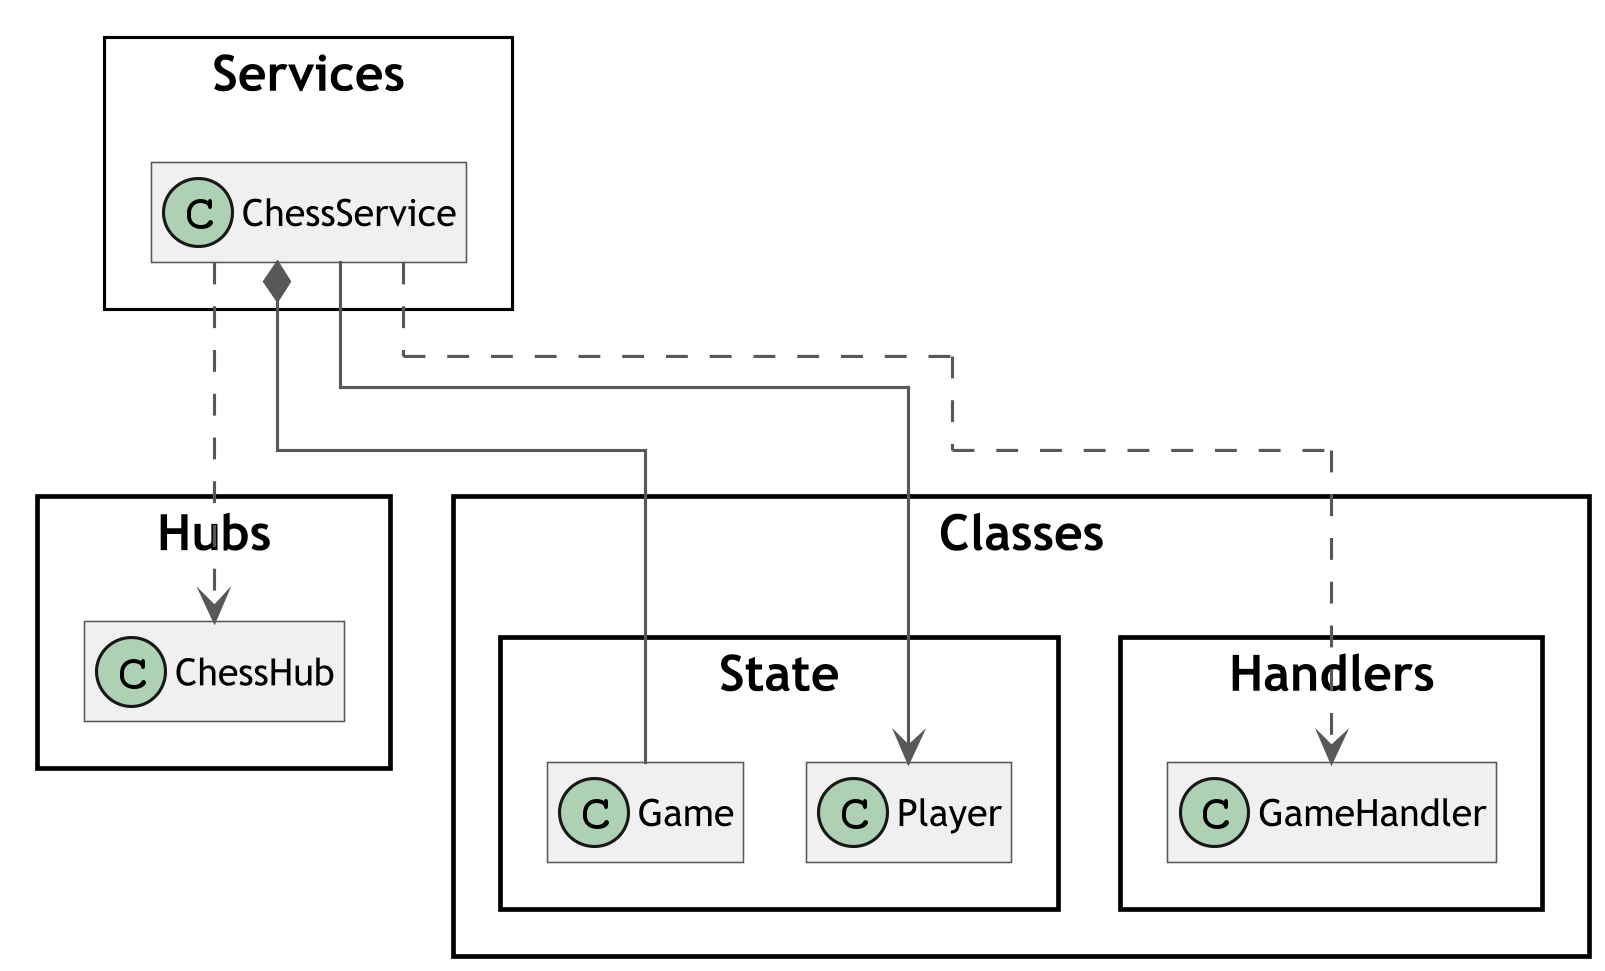

The diagram above was rendered by PlantUML. Its source (embedded in the PNG):
@startuml ChessService
skinparam classAttributeIconSize 0
skinparam classFontSize 16
skinparam classFontName Trebuchet MS
skinparam classBackgroundColor #F0F0F0
skinparam classBorderColor #585858
skinparam classArrowColor #585858
skinparam wrapWidth 400
skinparam RoundCorner 0
skinparam DefaultFontName Trebuchet MS
skinparam DefaultFontSize 16
skinparam ClassFontSize 16
skinparam TitleFontSize 20
skinparam ClassAttributeFontSize 12
skinparam ClassStereotypeFontSize 10
skinparam ArrowFontSize 10
skinparam Dpi 300
skinparam svgAntiAlias true
skinparam Linetype ortho
skinparam Nodesep 50
skinparam ranksep 75
skinparam groupInheritance 2
skinparam packageStyle Rectangle
!pragma layout elk

left to right direction

package Services <<Rectangle>> {
    class ChessService
}

ChessService ..> Hubs.ChessHub
ChessService *-- Classes.State.Game
ChessService ..> Classes.Handlers.GameHandler
ChessService --> Classes.State.Player

hide members
@enduml